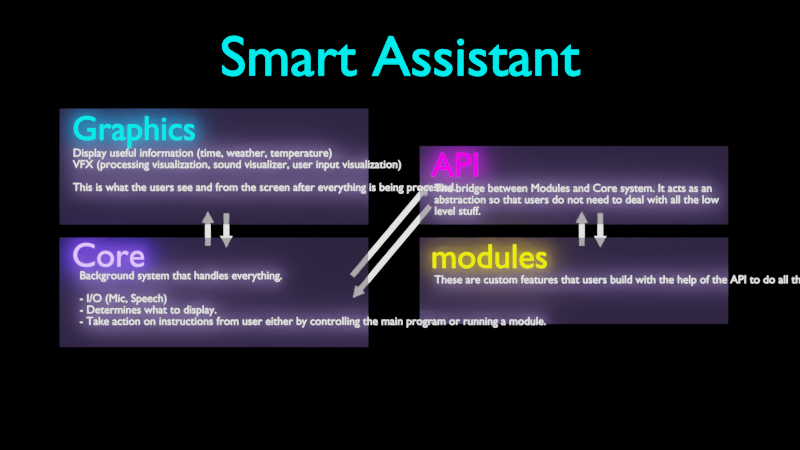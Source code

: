 # Source: SmartAssistantPlan.blend  (saved by Blender 2.91.10; exported with 4.5.12 LTS)
import bpy
from mathutils import Matrix  # noqa: F401  (used for matrix-valued properties, if any)

bpy.ops.wm.read_factory_settings(use_empty=True)
scene = bpy.context.scene
scene.name = 'Scene'

# ---- collections
col_collection = bpy.data.collections.new('Collection'); scene.collection.children.link(col_collection)
col_templates = bpy.data.collections.new('Templates'); scene.collection.children.link(col_templates)

# ---- materials (node trees are filled in below, after node groups)
mat_aqua = bpy.data.materials.new('Aqua')
mat_aqua.alpha_threshold = 0.0
mat_aqua.use_transparent_shadow = False
mat_aqua.line_color = (0.0, 0.0, 0.0, 1.0)
mat_purple = bpy.data.materials.new('Purple')
mat_purple.alpha_threshold = 0.0
mat_purple.use_transparent_shadow = False
mat_purple.line_color = (0.0, 0.0, 0.0, 1.0)
mat_pinkish = bpy.data.materials.new('Pinkish')
mat_pinkish.alpha_threshold = 0.0
mat_pinkish.use_transparent_shadow = False
mat_pinkish.line_color = (0.0, 0.0, 0.0, 1.0)
mat_white = bpy.data.materials.new('White')
mat_white.alpha_threshold = 0.0
mat_white.use_transparent_shadow = False
mat_white.line_color = (0.0, 0.0, 0.0, 1.0)
mat_semitransparent = bpy.data.materials.new('SemiTransparent')
mat_semitransparent.surface_render_method = 'BLENDED'
mat_semitransparent.blend_method = 'BLEND'
mat_semitransparent.use_transparent_shadow = False
mat_yellow = bpy.data.materials.new('Yellow')
mat_yellow.alpha_threshold = 0.0
mat_yellow.use_transparent_shadow = False
mat_yellow.line_color = (0.0, 0.0, 0.0, 1.0)
mat_rectangle = bpy.data.materials.new('Rectangle')
mat_rectangle.use_transparent_shadow = False

# ---- material node trees
mat_aqua.use_nodes = True; mat_aqua.node_tree.nodes.clear()
_N = mat_aqua.node_tree.nodes; _L = mat_aqua.node_tree.links
n0 = _N.new('ShaderNodeOutputMaterial'); n0.name = 'Material Output'; n0.location = (300, 300)
n1 = _N.new('ShaderNodeEmission'); n1.name = 'Emission'; n1.location = (10, 300)
n1.inputs[0].default_value = (0.0, 1.0, 1.0, 1.0)
n1.inputs[1].default_value = 3.0
_L.new(n1.outputs[0], n0.inputs[0])
n0.is_active_output = True
mat_purple.use_nodes = True; mat_purple.node_tree.nodes.clear()
_N = mat_purple.node_tree.nodes; _L = mat_purple.node_tree.links
n0 = _N.new('ShaderNodeOutputMaterial'); n0.name = 'Material Output'; n0.location = (300, 300)
n1 = _N.new('ShaderNodeEmission'); n1.name = 'Emission'; n1.location = (10, 300)
n1.inputs[0].default_value = (0.2, 0.1, 1.0, 1.0)
n1.inputs[1].default_value = 8.0
_L.new(n1.outputs[0], n0.inputs[0])
n0.is_active_output = True
mat_pinkish.use_nodes = True; mat_pinkish.node_tree.nodes.clear()
_N = mat_pinkish.node_tree.nodes; _L = mat_pinkish.node_tree.links
n0 = _N.new('ShaderNodeOutputMaterial'); n0.name = 'Material Output'; n0.location = (300, 300)
n1 = _N.new('ShaderNodeEmission'); n1.name = 'Emission'; n1.location = (10, 300)
n1.inputs[0].default_value = (1.0, 0.0, 1.0, 1.0)
n1.inputs[1].default_value = 3.0
_L.new(n1.outputs[0], n0.inputs[0])
n0.is_active_output = True
mat_white.use_nodes = True; mat_white.node_tree.nodes.clear()
_N = mat_white.node_tree.nodes; _L = mat_white.node_tree.links
n0 = _N.new('ShaderNodeOutputMaterial'); n0.name = 'Material Output'; n0.location = (300, 300)
n1 = _N.new('ShaderNodeEmission'); n1.name = 'Emission'; n1.location = (10, 300)
n1.inputs[1].default_value = 2.0
_L.new(n1.outputs[0], n0.inputs[0])
n0.is_active_output = True
mat_semitransparent.use_nodes = True; mat_semitransparent.node_tree.nodes.clear()
_N = mat_semitransparent.node_tree.nodes; _L = mat_semitransparent.node_tree.links
n0 = _N.new('ShaderNodeOutputMaterial'); n0.name = 'Material Output'; n0.location = (300, 300)
n1 = _N.new('ShaderNodeMixShader'); n1.name = 'Mix Shader'; n1.location = (116, 329)
n1.inputs[0].default_value = 0.8
n2 = _N.new('ShaderNodeBsdfTransparent'); n2.name = 'Transparent BSDF'; n2.location = (-139, 431)
n3 = _N.new('ShaderNodeBsdfDiffuse'); n3.name = 'Diffuse BSDF'; n3.location = (-97, 218)
n3.inputs[0].default_value = (0.5681, 0.3894, 1.0, 1.0)
_L.new(n1.outputs[0], n0.inputs[0])
_L.new(n2.outputs[0], n1.inputs[1])
_L.new(n3.outputs[0], n1.inputs[2])
n0.is_active_output = True
mat_yellow.use_nodes = True; mat_yellow.node_tree.nodes.clear()
_N = mat_yellow.node_tree.nodes; _L = mat_yellow.node_tree.links
n0 = _N.new('ShaderNodeOutputMaterial'); n0.name = 'Material Output'; n0.location = (300, 300)
n1 = _N.new('ShaderNodeEmission'); n1.name = 'Emission'; n1.location = (10, 300)
n1.inputs[0].default_value = (1.0, 1.0, 0.0, 1.0)
n1.inputs[1].default_value = 3.0
_L.new(n1.outputs[0], n0.inputs[0])
n0.is_active_output = True
mat_rectangle.use_nodes = True; mat_rectangle.node_tree.nodes.clear()
_N = mat_rectangle.node_tree.nodes; _L = mat_rectangle.node_tree.links
n0 = _N.new('ShaderNodeOutputMaterial'); n0.name = 'Material Output'; n0.location = (300, 300)
n1 = _N.new('ShaderNodeEmission'); n1.name = 'Emission'; n1.location = (10, 300)
n1.inputs[0].default_value = (0.0, 0.0, 0.0, 1.0)
_L.new(n1.outputs[0], n0.inputs[0])
n0.is_active_output = True

# ---- world
world_world = bpy.data.worlds.new('World'); scene.world = world_world
world_world.use_nodes = True; world_world.node_tree.nodes.clear()
_N = world_world.node_tree.nodes; _L = world_world.node_tree.links
n0 = _N.new('ShaderNodeOutputWorld'); n0.name = 'World Output'; n0.location = (300, 300)
n1 = _N.new('ShaderNodeBackground'); n1.name = 'Background'; n1.location = (10, 300)
n1.inputs[0].default_value = (0.05088, 0.05088, 0.05088, 1.0)
_L.new(n1.outputs[0], n0.inputs[0])
n0.is_active_output = True
world_world.color = (0.05088, 0.05088, 0.05088)
world_world.use_sun_shadow = False
world_world.sun_shadow_jitter_overblur = 0.0

# ---- cameras
cam_camera_001 = bpy.data.cameras.new('Camera.001')
cam_camera_001.type = 'ORTHO'
cam_camera_001.ortho_scale = 70.0

# ---- meshes
me_plane_005 = bpy.data.meshes.new('Plane.005')
me_plane_005.from_pydata([(-13.51, -5.076, 0.0), (13.51, -5.076, 0.0), (-13.51, 5.076, 0.0), (13.51, 5.076, 0.0)], [], [(0, 1, 3, 2)])
_uv = me_plane_005.uv_layers.new(name='UVMap')
_uv.uv.foreach_set('vector', [0.0, 0.0, 1.0, 0.0, 1.0, 1.0, 0.0, 1.0])
me_plane_005.materials.append(mat_semitransparent)
me_plane_005.use_remesh_fix_poles = True
me_plane_005.use_remesh_preserve_attributes = False
me_plane_005.use_mirror_vertex_groups = False
me_plane_005.update()
me_plane_004 = bpy.data.meshes.new('Plane.004')
me_plane_004.from_pydata([(-1.0, -1.0, 0.0), (1.0, -1.0, 0.0), (-1.0, 1.0, 0.0), (1.0, 1.0, 0.0)], [], [(0, 1, 3, 2)])
_uv = me_plane_004.uv_layers.new(name='UVMap')
_uv.uv.foreach_set('vector', [0.0, 0.0, 1.0, 0.0, 1.0, 1.0, 0.0, 1.0])
me_plane_004.materials.append(mat_rectangle)
me_plane_004.use_remesh_fix_poles = True
me_plane_004.use_remesh_preserve_attributes = False
me_plane_004.use_mirror_vertex_groups = False
me_plane_004.update()
me_plane_006 = bpy.data.meshes.new('Plane.006')
me_plane_006.from_pydata([(-13.51, -4.791, 0.0), (13.51, -4.791, 0.0), (-13.51, 4.791, 0.0), (13.51, 4.791, 0.0)], [], [(0, 1, 3, 2)])
_uv = me_plane_006.uv_layers.new(name='UVMap')
_uv.uv.foreach_set('vector', [0.0, 0.0, 1.0, 0.0, 1.0, 1.0, 0.0, 1.0])
me_plane_006.materials.append(mat_semitransparent)
me_plane_006.use_remesh_fix_poles = True
me_plane_006.use_remesh_preserve_attributes = False
me_plane_006.use_mirror_vertex_groups = False
me_plane_006.update()
me_plane_007 = bpy.data.meshes.new('Plane.007')
me_plane_007.from_pydata([(-13.49, -4.063, 0.0), (13.49, -4.063, 0.0), (-13.49, 2.791, 0.0), (13.49, 2.791, 0.0)], [], [(0, 1, 3, 2)])
_uv = me_plane_007.uv_layers.new(name='UVMap')
_uv.uv.foreach_set('vector', [0.0, 0.0, 1.0, 0.0, 1.0, 1.0, 0.0, 1.0])
me_plane_007.materials.append(mat_semitransparent)
me_plane_007.use_remesh_fix_poles = True
me_plane_007.use_remesh_preserve_attributes = False
me_plane_007.use_mirror_vertex_groups = False
me_plane_007.update()
me_plane_008 = bpy.data.meshes.new('Plane.008')
me_plane_008.from_pydata([(-13.49, -4.765, 0.0), (13.49, -4.765, 0.0), (-13.49, 2.791, 0.0), (13.49, 2.791, 0.0)], [], [(0, 1, 3, 2)])
_uv = me_plane_008.uv_layers.new(name='UVMap')
_uv.uv.foreach_set('vector', [0.0, 0.0, 1.0, 0.0, 1.0, 1.0, 0.0, 1.0])
me_plane_008.materials.append(mat_semitransparent)
me_plane_008.use_remesh_fix_poles = True
me_plane_008.use_remesh_preserve_attributes = False
me_plane_008.use_mirror_vertex_groups = False
me_plane_008.update()
me_plane_011 = bpy.data.meshes.new('Plane.011')
me_plane_011.from_pydata([(-5.291, -0.229, 0.0), (4.209, -0.229, 0.0), (-5.291, 0.229, 0.0), (4.209, 0.229, 0.0), (4.209, -0.5242, 0.0), (4.209, 0.5242, 0.0), (5.198, 4.084e-08, 0.0)], [], [(0, 1, 3, 2), (4, 6, 5, 3, 1)])
_uv = me_plane_011.uv_layers.new(name='UVMap')
_uv.uv.foreach_set('vector', [0.0, 0.0, 1.0, 0.0, 1.0, 1.0, 0.0, 1.0, 0.0, 0.0, 0.0, 0.0, 0.0, 0.0, 1.0, 1.0, 1.0, 0.0])
me_plane_011.materials.append(mat_white)
me_plane_011.use_remesh_fix_poles = True
me_plane_011.use_remesh_preserve_attributes = False
me_plane_011.use_mirror_vertex_groups = False
me_plane_011.update()
me_plane_012 = bpy.data.meshes.new('Plane.012')
me_plane_012.from_pydata([(-1.0, -0.229, 0.0), (1.0, -0.229, 0.0), (-1.0, 0.229, 0.0), (1.0, 0.229, 0.0), (1.0, -0.5242, 0.0), (1.0, 0.5242, 0.0), (1.989, 0.0, 0.0)], [], [(0, 1, 3, 2), (4, 6, 5, 3, 1)])
_uv = me_plane_012.uv_layers.new(name='UVMap')
_uv.uv.foreach_set('vector', [0.0, 0.0, 1.0, 0.0, 1.0, 1.0, 0.0, 1.0, 0.0, 0.0, 0.0, 0.0, 0.0, 0.0, 1.0, 1.0, 1.0, 0.0])
me_plane_012.materials.append(mat_white)
me_plane_012.use_remesh_fix_poles = True
me_plane_012.use_remesh_preserve_attributes = False
me_plane_012.use_mirror_vertex_groups = False
me_plane_012.update()
me_plane_013 = bpy.data.meshes.new('Plane.013')
me_plane_013.from_pydata([(-1.0, -0.229, 0.0), (1.0, -0.229, 0.0), (-1.0, 0.229, 0.0), (1.0, 0.229, 0.0), (1.0, -0.5242, 0.0), (1.0, 0.5242, 0.0), (1.989, 0.0, 0.0)], [], [(0, 1, 3, 2), (4, 6, 5, 3, 1)])
_uv = me_plane_013.uv_layers.new(name='UVMap')
_uv.uv.foreach_set('vector', [0.0, 0.0, 1.0, 0.0, 1.0, 1.0, 0.0, 1.0, 0.0, 0.0, 0.0, 0.0, 0.0, 0.0, 1.0, 1.0, 1.0, 0.0])
me_plane_013.materials.append(mat_white)
me_plane_013.use_remesh_fix_poles = True
me_plane_013.use_remesh_preserve_attributes = False
me_plane_013.use_mirror_vertex_groups = False
me_plane_013.update()
me_plane_001 = bpy.data.meshes.new('Plane.001')
me_plane_001.from_pydata([(-5.291, -0.229, 0.0), (4.209, -0.229, 0.0), (-5.291, 0.229, 0.0), (4.209, 0.229, 0.0), (4.209, -0.5242, 0.0), (4.209, 0.5242, 0.0), (5.198, 4.084e-08, 0.0)], [], [(0, 1, 3, 2), (4, 6, 5, 3, 1)])
_uv = me_plane_001.uv_layers.new(name='UVMap')
_uv.uv.foreach_set('vector', [0.0, 0.0, 1.0, 0.0, 1.0, 1.0, 0.0, 1.0, 0.0, 0.0, 0.0, 0.0, 0.0, 0.0, 1.0, 1.0, 1.0, 0.0])
me_plane_001.materials.append(mat_white)
me_plane_001.use_remesh_fix_poles = True
me_plane_001.use_remesh_preserve_attributes = False
me_plane_001.use_mirror_vertex_groups = False
me_plane_001.update()
me_plane_002 = bpy.data.meshes.new('Plane.002')
me_plane_002.from_pydata([(-1.0, -0.229, 0.0), (1.0, -0.229, 0.0), (-1.0, 0.229, 0.0), (1.0, 0.229, 0.0), (1.0, -0.5242, 0.0), (1.0, 0.5242, 0.0), (1.989, 0.0, 0.0)], [], [(0, 1, 3, 2), (4, 6, 5, 3, 1)])
_uv = me_plane_002.uv_layers.new(name='UVMap')
_uv.uv.foreach_set('vector', [0.0, 0.0, 1.0, 0.0, 1.0, 1.0, 0.0, 1.0, 0.0, 0.0, 0.0, 0.0, 0.0, 0.0, 1.0, 1.0, 1.0, 0.0])
me_plane_002.materials.append(mat_white)
me_plane_002.use_remesh_fix_poles = True
me_plane_002.use_remesh_preserve_attributes = False
me_plane_002.use_mirror_vertex_groups = False
me_plane_002.update()
me_plane_003 = bpy.data.meshes.new('Plane.003')
me_plane_003.from_pydata([(-1.0, -0.229, 0.0), (1.0, -0.229, 0.0), (-1.0, 0.229, 0.0), (1.0, 0.229, 0.0), (1.0, -0.5242, 0.0), (1.0, 0.5242, 0.0), (1.989, 0.0, 0.0)], [], [(0, 1, 3, 2), (4, 6, 5, 3, 1)])
_uv = me_plane_003.uv_layers.new(name='UVMap')
_uv.uv.foreach_set('vector', [0.0, 0.0, 1.0, 0.0, 1.0, 1.0, 0.0, 1.0, 0.0, 0.0, 0.0, 0.0, 0.0, 0.0, 1.0, 1.0, 1.0, 0.0])
me_plane_003.materials.append(mat_white)
me_plane_003.use_remesh_fix_poles = True
me_plane_003.use_remesh_preserve_attributes = False
me_plane_003.use_mirror_vertex_groups = False
me_plane_003.update()

# ---- curves / text
txt_text = bpy.data.curves.new('Text', 'FONT')
txt_text.dimensions = '2D'
txt_text.body = 'Smart Assistant'
txt_text.materials.append(mat_aqua)
txt_text.use_path_clamp = True
txt_text.align_x = 'CENTER'
txt_text.align_y = 'CENTER'
txt_text_001 = bpy.data.curves.new('Text.001', 'FONT')
txt_text_001.dimensions = '2D'
txt_text_001.body = 'Core'
txt_text_001.materials.append(mat_purple)
txt_text_001.use_path_clamp = True
txt_text_001.align_y = 'CENTER'
txt_text_003 = bpy.data.curves.new('Text.003', 'FONT')
txt_text_003.dimensions = '2D'
txt_text_003.body = 'API'
txt_text_003.materials.append(mat_pinkish)
txt_text_003.use_path_clamp = True
txt_text_003.align_y = 'CENTER'
txt_text_004 = bpy.data.curves.new('Text.004', 'FONT')
txt_text_004.dimensions = '2D'
txt_text_004.body = 'Graphics'
txt_text_004.materials.append(mat_aqua)
txt_text_004.use_path_clamp = True
txt_text_004.align_y = 'CENTER'
txt_text_005 = bpy.data.curves.new('Text.005', 'FONT')
txt_text_005.dimensions = '2D'
txt_text_005.body = 'Display useful information (time, weather, temperature)\nVFX (processing visualization, sound visualizer, user input visualization)\n\nThis is what the users see and from the screen after everything is being processed.'
txt_text_005.materials.append(mat_white)
txt_text_005.use_path_clamp = True
txt_text_005.align_y = 'TOP'
txt_text_006 = bpy.data.curves.new('Text.006', 'FONT')
txt_text_006.dimensions = '2D'
txt_text_006.body = 'Background system that handles everything.\n\n- I/O (Mic, Speech)\n- Determines what to display.\n- Take action on instructions from user either by controlling the main program or running a module.'
txt_text_006.materials.append(mat_white)
txt_text_006.use_path_clamp = True
txt_text_006.align_y = 'TOP'
txt_text_007 = bpy.data.curves.new('Text.007', 'FONT')
txt_text_007.dimensions = '2D'
txt_text_007.body = 'The bridge between Modules and Core system. It acts as an\nabstraction so that users do not need to deal with all the low\nlevel stuff.'
txt_text_007.materials.append(mat_white)
txt_text_007.use_path_clamp = True
txt_text_007.align_y = 'TOP'
txt_text_008 = bpy.data.curves.new('Text.008', 'FONT')
txt_text_008.dimensions = '2D'
txt_text_008.body = 'modules'
txt_text_008.materials.append(mat_yellow)
txt_text_008.use_path_clamp = True
txt_text_008.align_y = 'CENTER'
txt_text_009 = bpy.data.curves.new('Text.009', 'FONT')
txt_text_009.dimensions = '2D'
txt_text_009.body = 'These are custom features that users build with the help of the API to do all the heavy lifting (e.g. TTS, ASR, NLP, etc.)'
txt_text_009.materials.append(mat_white)
txt_text_009.use_path_clamp = True
txt_text_009.align_y = 'TOP'

# ---- objects
ob_snartassistant = bpy.data.objects.new('SnartAssistant', txt_text)
ob_camera = bpy.data.objects.new('Camera', cam_camera_001)
ob_coretext = bpy.data.objects.new('CoreText', txt_text_001)
ob_apitext = bpy.data.objects.new('APIText', txt_text_003)
ob_text_001 = bpy.data.objects.new('Text.001', txt_text_004)
ob_text = bpy.data.objects.new('Text', txt_text_005)
ob_plane_001 = bpy.data.objects.new('Plane.001', me_plane_005)
ob_text_002 = bpy.data.objects.new('Text.002', txt_text_006)
ob_text_003 = bpy.data.objects.new('Text.003', txt_text_007)
ob_apitext_001 = bpy.data.objects.new('APIText.001', txt_text_008)
ob_text_004 = bpy.data.objects.new('Text.004', txt_text_009)
ob_plane = bpy.data.objects.new('Plane', me_plane_004)
ob_plane_002 = bpy.data.objects.new('Plane.002', me_plane_006)
ob_plane_003 = bpy.data.objects.new('Plane.003', me_plane_007)
ob_plane_004 = bpy.data.objects.new('Plane.004', me_plane_008)
ob_plane_007 = bpy.data.objects.new('Plane.007', me_plane_011)
ob_plane_008 = bpy.data.objects.new('Plane.008', me_plane_012)
ob_plane_009 = bpy.data.objects.new('Plane.009', me_plane_013)
ob_plane_010 = bpy.data.objects.new('Plane.010', me_plane_001)
ob_plane_005 = bpy.data.objects.new('Plane.005', me_plane_002)
ob_plane_006 = bpy.data.objects.new('Plane.006', me_plane_003)

# ---- transforms, parenting, visibility, modifiers, constraints
ob_snartassistant.location = (0.0, 14.58, 0.0)
ob_snartassistant.scale = (5.0, 5.0, 5.0)
ob_snartassistant.lineart.crease_threshold = 0.0
ob_camera.location = (0.0, 0.0, 50.0)
ob_camera.lineart.crease_threshold = 0.0
ob_coretext.parent = ob_plane_002
ob_coretext.matrix_parent_inverse = Matrix(((1.0, -0.0, 0.0, 21.4), (-0.0, 1.0, -0.0, 0.3385), (-0.0, -0.0, 1.0, 1.0), (-0.0, 0.0, -0.0, 1.0)))
ob_coretext.location = (-33.83, 2.81, 0.0)
ob_coretext.scale = (3.0, 3.0, 3.0)
ob_coretext.lineart.crease_threshold = 0.0
ob_apitext.parent = ob_plane_003
ob_apitext.matrix_parent_inverse = Matrix(((1.0, -0.0, 0.0, 21.4), (-0.0, 1.0, -0.0, 8.224), (-0.0, -0.0, 1.0, 1.0), (-0.0, 0.0, -0.0, 1.0)))
ob_apitext.location = (-33.89, -7.19, 0.0)
ob_apitext.scale = (3.0, 3.0, 3.0)
ob_apitext.lineart.crease_threshold = 0.0
ob_text_001.parent = ob_plane_001
ob_text_001.matrix_parent_inverse = Matrix(((1.0, -0.0, 0.0, 21.45), (-0.0, 1.0, -0.0, -9.882), (0.0, -0.0, 1.0, 1.0), (-0.0, 0.0, -0.0, 1.0)))
ob_text_001.location = (-33.84, 13.12, 0.0)
ob_text_001.scale = (3.0, 3.0, 3.0)
ob_text_001.lineart.crease_threshold = 0.0
ob_text.parent = ob_plane_001
ob_text.matrix_parent_inverse = Matrix(((1.0, -0.0, 0.0, 21.45), (-0.0, 1.0, -0.0, -9.882), (0.0, -0.0, 1.0, 1.0), (-0.0, 0.0, -0.0, 1.0)))
ob_text.location = (-33.79, 11.56, 0.0)
ob_text.lineart.crease_threshold = 0.0
ob_plane_001.location = (-16.28, 5.111, -0.5)
ob_plane_001.lineart.crease_threshold = 0.0
ob_text_002.parent = ob_plane_002
ob_text_002.matrix_parent_inverse = Matrix(((1.0, -0.0, 0.0, 21.4), (-0.0, 1.0, -0.0, 0.3385), (-0.0, -0.0, 1.0, 1.0), (-0.0, 0.0, -0.0, 1.0)))
ob_text_002.location = (-33.16, 1.615, 0.0)
ob_text_002.lineart.crease_threshold = 0.0
ob_text_003.parent = ob_plane_003
ob_text_003.matrix_parent_inverse = Matrix(((1.0, -0.0, 0.0, 21.4), (-0.0, 1.0, -0.0, 8.224), (-0.0, -0.0, 1.0, 1.0), (-0.0, 0.0, -0.0, 1.0)))
ob_text_003.location = (-33.61, -8.629, 0.0)
ob_text_003.lineart.crease_threshold = 0.0
ob_apitext_001.parent = ob_plane_004
ob_apitext_001.matrix_parent_inverse = Matrix(((1.0, -0.0, 0.0, 21.4), (-0.0, 1.0, -0.0, 8.224), (-0.0, -0.0, 1.0, 1.0), (-0.0, 0.0, -0.0, 1.0)))
ob_apitext_001.location = (-33.92, -7.19, 0.0)
ob_apitext_001.scale = (3.0, 3.0, 3.0)
ob_apitext_001.lineart.crease_threshold = 0.0
ob_text_004.parent = ob_plane_004
ob_text_004.matrix_parent_inverse = Matrix(((1.0, -0.0, 0.0, 21.4), (-0.0, 1.0, -0.0, 8.224), (-0.0, -0.0, 1.0, 1.0), (-0.0, 0.0, -0.0, 1.0)))
ob_text_004.location = (-33.61, -8.629, 0.0)
ob_text_004.lineart.crease_threshold = 0.0
ob_plane.location = (0.0, 0.0, -10.0)
ob_plane.scale = (35.77, 20.27, 20.27)
ob_plane.hide_select = True
ob_plane.lineart.crease_threshold = 0.0
ob_plane_002.location = (-16.28, -5.889, -1.0)
ob_plane_002.lineart.crease_threshold = 0.0
ob_plane_003.location = (15.22, 4.111, -1.0)
ob_plane_003.lineart.crease_threshold = 0.0
ob_plane_004.location = (15.22, -3.889, -1.0)
ob_plane_004.lineart.crease_threshold = 0.0
ob_plane_007.location = (-0.7778, -0.3889, -2.0)
ob_plane_007.rotation_euler = (0.0, -0.0, 0.8727)
ob_plane_007.lineart.crease_threshold = 0.0
ob_plane_008.location = (17.53, 0.02313, -2.0)
ob_plane_008.rotation_euler = (0.0, -0.0, -1.571)
ob_plane_008.lineart.crease_threshold = 0.0
ob_plane_009.location = (15.91, -0.8009, -2.0)
ob_plane_009.rotation_euler = (0.0, 0.0, -4.712)
ob_plane_009.lineart.crease_threshold = 0.0
ob_plane_010.location = (-0.7778, -2.389, -2.0)
ob_plane_010.rotation_euler = (0.0, -0.0, 4.014)
ob_plane_010.lineart.crease_threshold = 0.0
ob_plane_005.location = (-15.19, 0.02313, -2.0)
ob_plane_005.rotation_euler = (0.0, -0.0, -1.571)
ob_plane_005.lineart.crease_threshold = 0.0
ob_plane_006.location = (-16.81, -0.8009, -2.0)
ob_plane_006.rotation_euler = (0.0, 0.0, -4.712)
ob_plane_006.lineart.crease_threshold = 0.0

# ---- collection membership
col_collection.objects.link(ob_snartassistant)
col_collection.objects.link(ob_camera)
col_collection.objects.link(ob_coretext)
col_collection.objects.link(ob_apitext)
col_collection.objects.link(ob_text_001)
col_collection.objects.link(ob_text)
col_collection.objects.link(ob_plane_001)
col_collection.objects.link(ob_text_002)
col_collection.objects.link(ob_text_003)
col_collection.objects.link(ob_apitext_001)
col_collection.objects.link(ob_text_004)
col_collection.objects.link(ob_plane)
col_collection.objects.link(ob_plane_002)
col_collection.objects.link(ob_plane_003)
col_collection.objects.link(ob_plane_004)
col_collection.objects.link(ob_plane_007)
col_collection.objects.link(ob_plane_008)
col_collection.objects.link(ob_plane_009)
col_collection.objects.link(ob_plane_010)
col_collection.objects.link(ob_plane_005)
col_collection.objects.link(ob_plane_006)

# ---- scene / render settings (as saved in the file)
scene.camera = ob_camera
scene.frame_start = 1; scene.frame_end = 250; scene.frame_set(7)
scene.render.engine = 'BLENDER_EEVEE_NEXT'
scene.render.resolution_x = 2560
scene.render.resolution_y = 1440
scene.render.use_render_cache = True
scene.cycles.use_denoising = False
scene.cycles.samples = 128
scene.cycles.sampling_pattern = 'TABULATED_SOBOL'
scene.cycles.use_adaptive_sampling = False
scene.cycles.use_light_tree = False
scene.view_settings.view_transform = 'Filmic'
bpy.context.view_layer.update()

